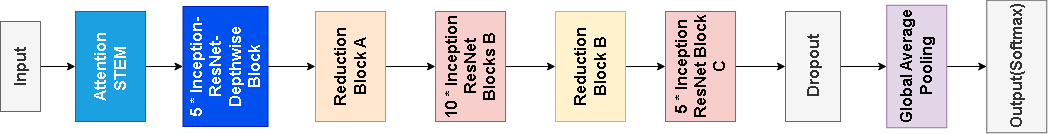

The diagram above was exported from draw.io. Its source (the exported page's mxGraphModel, read from the mxfile embedded in the PNG):
<mxGraphModel dx="1434" dy="746" grid="1" gridSize="10" guides="1" tooltips="1" connect="1" arrows="1" fold="1" page="1" pageScale="1" pageWidth="827" pageHeight="1169" math="0" shadow="0">
  <root>
    <mxCell id="0" />
    <mxCell id="1" parent="0" />
    <mxCell id="pW7AKZEWv3kR_7Z6nf27-1" style="edgeStyle=orthogonalEdgeStyle;rounded=0;orthogonalLoop=1;jettySize=auto;html=1;exitX=0.5;exitY=1;exitDx=0;exitDy=0;entryX=0.5;entryY=0;entryDx=0;entryDy=0;" edge="1" parent="1" source="pW7AKZEWv3kR_7Z6nf27-2" target="pW7AKZEWv3kR_7Z6nf27-19">
      <mxGeometry relative="1" as="geometry" />
    </mxCell>
    <mxCell id="pW7AKZEWv3kR_7Z6nf27-2" value="&lt;b&gt;&lt;font style=&quot;font-size: 16px;&quot;&gt;Input&lt;/font&gt;&lt;/b&gt;" style="rounded=0;whiteSpace=wrap;html=1;fillColor=#f5f5f5;fontColor=#333333;strokeColor=#666666;rotation=-90;" vertex="1" parent="1">
      <mxGeometry y="110" width="90" height="40" as="geometry" />
    </mxCell>
    <mxCell id="pW7AKZEWv3kR_7Z6nf27-3" value="" style="edgeStyle=orthogonalEdgeStyle;rounded=0;orthogonalLoop=1;jettySize=auto;html=1;" edge="1" parent="1" source="pW7AKZEWv3kR_7Z6nf27-4" target="pW7AKZEWv3kR_7Z6nf27-6">
      <mxGeometry relative="1" as="geometry" />
    </mxCell>
    <mxCell id="pW7AKZEWv3kR_7Z6nf27-4" value="&lt;span style=&quot;font-size: 16px;&quot;&gt;&lt;b&gt;5 * Inception-ResNet-Depthwise Block&lt;/b&gt;&lt;/span&gt;" style="rounded=0;whiteSpace=wrap;html=1;fillColor=#0050ef;strokeColor=#001DBC;rotation=-90;fontColor=#ffffff;" vertex="1" parent="1">
      <mxGeometry x="190" y="87.5" width="120" height="85" as="geometry" />
    </mxCell>
    <mxCell id="pW7AKZEWv3kR_7Z6nf27-5" value="" style="edgeStyle=orthogonalEdgeStyle;rounded=0;orthogonalLoop=1;jettySize=auto;html=1;" edge="1" parent="1" source="pW7AKZEWv3kR_7Z6nf27-6" target="pW7AKZEWv3kR_7Z6nf27-8">
      <mxGeometry relative="1" as="geometry" />
    </mxCell>
    <mxCell id="pW7AKZEWv3kR_7Z6nf27-6" value="&lt;span style=&quot;font-size: 16px;&quot;&gt;&lt;b&gt;Reduction Block A&lt;/b&gt;&lt;/span&gt;" style="rounded=0;whiteSpace=wrap;html=1;fillColor=#ffe6cc;strokeColor=#d79b00;rotation=-90;" vertex="1" parent="1">
      <mxGeometry x="320" y="95" width="110" height="70" as="geometry" />
    </mxCell>
    <mxCell id="pW7AKZEWv3kR_7Z6nf27-7" value="" style="edgeStyle=orthogonalEdgeStyle;rounded=0;orthogonalLoop=1;jettySize=auto;html=1;" edge="1" parent="1" source="pW7AKZEWv3kR_7Z6nf27-8" target="pW7AKZEWv3kR_7Z6nf27-10">
      <mxGeometry relative="1" as="geometry" />
    </mxCell>
    <mxCell id="pW7AKZEWv3kR_7Z6nf27-8" value="&lt;span style=&quot;font-size: 16px;&quot;&gt;&lt;b&gt;10 * Inception ResNet Blocks B&lt;/b&gt;&lt;/span&gt;" style="rounded=0;whiteSpace=wrap;html=1;fillColor=#f8cecc;strokeColor=#b85450;rotation=-90;" vertex="1" parent="1">
      <mxGeometry x="440" y="95" width="110" height="70" as="geometry" />
    </mxCell>
    <mxCell id="pW7AKZEWv3kR_7Z6nf27-9" value="" style="edgeStyle=orthogonalEdgeStyle;rounded=0;orthogonalLoop=1;jettySize=auto;html=1;" edge="1" parent="1" source="pW7AKZEWv3kR_7Z6nf27-10" target="pW7AKZEWv3kR_7Z6nf27-12">
      <mxGeometry relative="1" as="geometry" />
    </mxCell>
    <mxCell id="pW7AKZEWv3kR_7Z6nf27-10" value="&lt;span style=&quot;font-size: 16px;&quot;&gt;&lt;b&gt;Reduction Block B&lt;/b&gt;&lt;/span&gt;" style="rounded=0;whiteSpace=wrap;html=1;fillColor=#fff2cc;strokeColor=#d6b656;rotation=-90;" vertex="1" parent="1">
      <mxGeometry x="560" y="95" width="110" height="70" as="geometry" />
    </mxCell>
    <mxCell id="pW7AKZEWv3kR_7Z6nf27-11" value="" style="edgeStyle=orthogonalEdgeStyle;rounded=0;orthogonalLoop=1;jettySize=auto;html=1;" edge="1" parent="1" source="pW7AKZEWv3kR_7Z6nf27-12" target="pW7AKZEWv3kR_7Z6nf27-14">
      <mxGeometry relative="1" as="geometry" />
    </mxCell>
    <mxCell id="pW7AKZEWv3kR_7Z6nf27-12" value="&lt;span style=&quot;font-size: 16px;&quot;&gt;&lt;b&gt;5 * Inception ResNet Block C&lt;/b&gt;&lt;/span&gt;" style="rounded=0;whiteSpace=wrap;html=1;fillColor=#f8cecc;strokeColor=#b85450;rotation=-90;" vertex="1" parent="1">
      <mxGeometry x="670" y="95" width="110" height="70" as="geometry" />
    </mxCell>
    <mxCell id="pW7AKZEWv3kR_7Z6nf27-13" value="" style="edgeStyle=orthogonalEdgeStyle;rounded=0;orthogonalLoop=1;jettySize=auto;html=1;" edge="1" parent="1" source="pW7AKZEWv3kR_7Z6nf27-14" target="pW7AKZEWv3kR_7Z6nf27-16">
      <mxGeometry relative="1" as="geometry" />
    </mxCell>
    <mxCell id="pW7AKZEWv3kR_7Z6nf27-14" value="&lt;span style=&quot;font-size: 16px;&quot;&gt;&lt;b&gt;Dropout&lt;/b&gt;&lt;/span&gt;" style="rounded=0;whiteSpace=wrap;html=1;fillColor=#f5f5f5;strokeColor=#666666;rotation=-90;fontColor=#333333;" vertex="1" parent="1">
      <mxGeometry x="782.5" y="102.5" width="110" height="55" as="geometry" />
    </mxCell>
    <mxCell id="pW7AKZEWv3kR_7Z6nf27-15" value="" style="edgeStyle=orthogonalEdgeStyle;rounded=0;orthogonalLoop=1;jettySize=auto;html=1;" edge="1" parent="1" source="pW7AKZEWv3kR_7Z6nf27-16" target="pW7AKZEWv3kR_7Z6nf27-17">
      <mxGeometry relative="1" as="geometry" />
    </mxCell>
    <mxCell id="pW7AKZEWv3kR_7Z6nf27-16" value="&lt;span style=&quot;font-size: 16px;&quot;&gt;&lt;b&gt;Global Average Pooling&lt;/b&gt;&lt;/span&gt;" style="rounded=0;whiteSpace=wrap;html=1;fillColor=#e1d5e7;strokeColor=#9673a6;rotation=-90;" vertex="1" parent="1">
      <mxGeometry x="880" y="100" width="122.5" height="60" as="geometry" />
    </mxCell>
    <mxCell id="pW7AKZEWv3kR_7Z6nf27-17" value="&lt;span style=&quot;font-size: 16px;&quot;&gt;&lt;b&gt;Output(Softmax)&lt;/b&gt;&lt;/span&gt;" style="rounded=0;whiteSpace=wrap;html=1;fillColor=#f5f5f5;strokeColor=#666666;rotation=-90;fontColor=#333333;" vertex="1" parent="1">
      <mxGeometry x="975" y="100" width="132.5" height="60" as="geometry" />
    </mxCell>
    <mxCell id="pW7AKZEWv3kR_7Z6nf27-18" style="edgeStyle=orthogonalEdgeStyle;rounded=0;orthogonalLoop=1;jettySize=auto;html=1;exitX=0.5;exitY=1;exitDx=0;exitDy=0;entryX=0.5;entryY=0;entryDx=0;entryDy=0;" edge="1" parent="1" source="pW7AKZEWv3kR_7Z6nf27-19" target="pW7AKZEWv3kR_7Z6nf27-4">
      <mxGeometry relative="1" as="geometry" />
    </mxCell>
    <mxCell id="pW7AKZEWv3kR_7Z6nf27-19" value="&lt;span style=&quot;font-size: 16px;&quot;&gt;&lt;b&gt;Attention STEM&amp;nbsp;&lt;/b&gt;&lt;/span&gt;" style="rounded=0;whiteSpace=wrap;html=1;fillColor=#1ba1e2;strokeColor=#006EAF;rotation=-90;fontColor=#ffffff;" vertex="1" parent="1">
      <mxGeometry x="80" y="95" width="110" height="70" as="geometry" />
    </mxCell>
  </root>
</mxGraphModel>